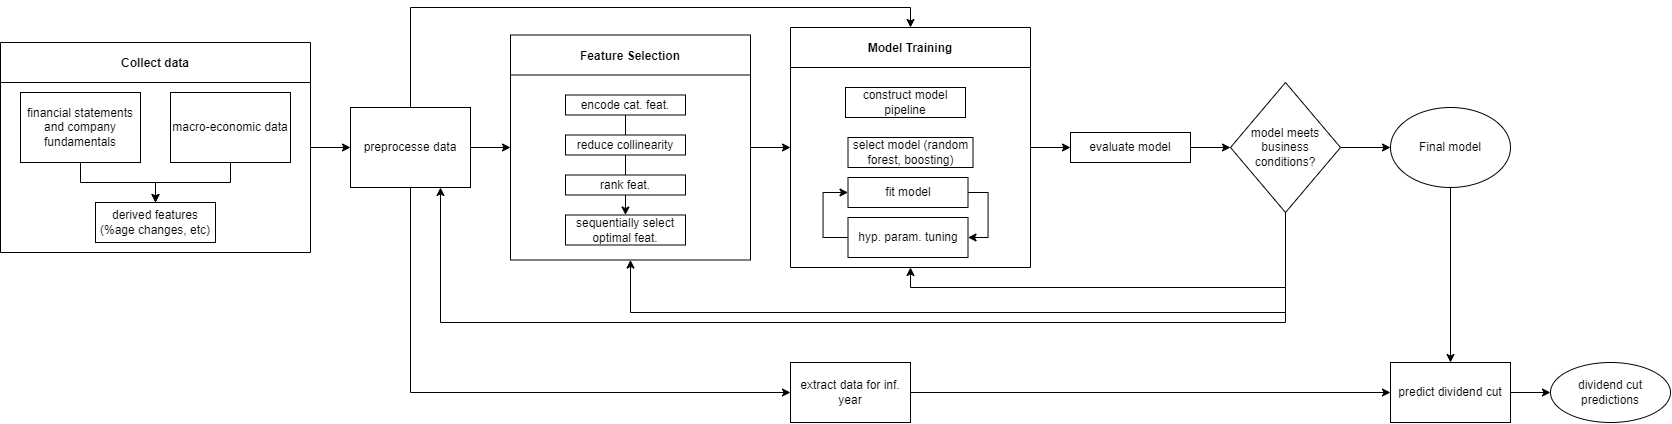

The diagram above was exported from draw.io. Its source (the exported page's mxGraphModel, read from the mxfile embedded in the PNG):
<mxGraphModel dx="1479" dy="1937" grid="1" gridSize="10" guides="1" tooltips="1" connect="1" arrows="1" fold="1" page="1" pageScale="1" pageWidth="850" pageHeight="1100" math="0" shadow="0">
  <root>
    <mxCell id="0" />
    <mxCell id="1" parent="0" />
    <mxCell id="2" style="edgeStyle=orthogonalEdgeStyle;rounded=0;orthogonalLoop=1;jettySize=auto;html=1;entryX=0;entryY=0.5;entryDx=0;entryDy=0;" edge="1" source="3" target="12" parent="1">
      <mxGeometry relative="1" as="geometry" />
    </mxCell>
    <mxCell id="3" value="Collect data" style="swimlane;startSize=40;" vertex="1" parent="1">
      <mxGeometry x="-350" y="520" width="310" height="210" as="geometry">
        <mxRectangle x="-310" y="510" width="110" height="40" as="alternateBounds" />
      </mxGeometry>
    </mxCell>
    <mxCell id="4" style="edgeStyle=orthogonalEdgeStyle;rounded=0;orthogonalLoop=1;jettySize=auto;html=1;" edge="1" parent="3" source="5" target="8">
      <mxGeometry relative="1" as="geometry" />
    </mxCell>
    <mxCell id="5" value="financial statements and company fundamentals" style="rounded=0;whiteSpace=wrap;html=1;" vertex="1" parent="3">
      <mxGeometry x="20" y="50" width="120" height="70" as="geometry" />
    </mxCell>
    <mxCell id="6" style="edgeStyle=orthogonalEdgeStyle;rounded=0;orthogonalLoop=1;jettySize=auto;html=1;" edge="1" parent="3" source="7" target="8">
      <mxGeometry relative="1" as="geometry" />
    </mxCell>
    <mxCell id="7" value="macro-economic data" style="rounded=0;whiteSpace=wrap;html=1;" vertex="1" parent="3">
      <mxGeometry x="170" y="50" width="120" height="70" as="geometry" />
    </mxCell>
    <mxCell id="8" value="derived features (%age changes, etc)" style="rounded=0;whiteSpace=wrap;html=1;" vertex="1" parent="3">
      <mxGeometry x="95" y="160" width="120" height="40" as="geometry" />
    </mxCell>
    <mxCell id="9" style="edgeStyle=orthogonalEdgeStyle;rounded=0;orthogonalLoop=1;jettySize=auto;html=1;entryX=0;entryY=0.5;entryDx=0;entryDy=0;" edge="1" source="12" target="14" parent="1">
      <mxGeometry relative="1" as="geometry" />
    </mxCell>
    <mxCell id="10" style="edgeStyle=orthogonalEdgeStyle;rounded=0;orthogonalLoop=1;jettySize=auto;html=1;entryX=0.5;entryY=0;entryDx=0;entryDy=0;" edge="1" source="12" target="21" parent="1">
      <mxGeometry relative="1" as="geometry">
        <Array as="points">
          <mxPoint x="60" y="485" />
          <mxPoint x="560" y="485" />
        </Array>
      </mxGeometry>
    </mxCell>
    <mxCell id="11" style="edgeStyle=orthogonalEdgeStyle;rounded=0;orthogonalLoop=1;jettySize=auto;html=1;entryX=0;entryY=0.5;entryDx=0;entryDy=0;" edge="1" source="12" target="38" parent="1">
      <mxGeometry relative="1" as="geometry">
        <Array as="points">
          <mxPoint x="60" y="870" />
        </Array>
      </mxGeometry>
    </mxCell>
    <mxCell id="12" value="preprocesse data" style="rounded=0;whiteSpace=wrap;html=1;" vertex="1" parent="1">
      <mxGeometry y="585" width="120" height="80" as="geometry" />
    </mxCell>
    <mxCell id="13" style="edgeStyle=orthogonalEdgeStyle;rounded=0;orthogonalLoop=1;jettySize=auto;html=1;entryX=0;entryY=0.5;entryDx=0;entryDy=0;" edge="1" source="14" target="21" parent="1">
      <mxGeometry relative="1" as="geometry" />
    </mxCell>
    <mxCell id="14" value="Feature Selection" style="swimlane;startSize=40;" vertex="1" parent="1">
      <mxGeometry x="160" y="512.5" width="240" height="225" as="geometry">
        <mxRectangle x="430" y="500" width="110" height="40" as="alternateBounds" />
      </mxGeometry>
    </mxCell>
    <mxCell id="15" value="" style="edgeStyle=orthogonalEdgeStyle;rounded=0;orthogonalLoop=1;jettySize=auto;html=1;" edge="1" parent="14" source="16" target="19">
      <mxGeometry relative="1" as="geometry" />
    </mxCell>
    <mxCell id="16" value="encode cat. feat." style="rounded=0;whiteSpace=wrap;html=1;" vertex="1" parent="14">
      <mxGeometry x="55" y="60" width="120" height="20" as="geometry" />
    </mxCell>
    <mxCell id="17" value="reduce collinearity" style="rounded=0;whiteSpace=wrap;html=1;" vertex="1" parent="14">
      <mxGeometry x="55" y="100" width="120" height="20" as="geometry" />
    </mxCell>
    <mxCell id="18" value="rank feat." style="rounded=0;whiteSpace=wrap;html=1;" vertex="1" parent="14">
      <mxGeometry x="55" y="140" width="120" height="20" as="geometry" />
    </mxCell>
    <mxCell id="19" value="sequentially select optimal feat." style="rounded=0;whiteSpace=wrap;html=1;" vertex="1" parent="14">
      <mxGeometry x="55" y="180" width="120" height="30" as="geometry" />
    </mxCell>
    <mxCell id="20" style="edgeStyle=orthogonalEdgeStyle;rounded=0;orthogonalLoop=1;jettySize=auto;html=1;entryX=0;entryY=0.5;entryDx=0;entryDy=0;" edge="1" source="21" target="29" parent="1">
      <mxGeometry relative="1" as="geometry" />
    </mxCell>
    <mxCell id="21" value="Model Training" style="swimlane;startSize=40;" vertex="1" parent="1">
      <mxGeometry x="440" y="505" width="240" height="240" as="geometry">
        <mxRectangle x="430" y="500" width="110" height="40" as="alternateBounds" />
      </mxGeometry>
    </mxCell>
    <mxCell id="22" value="construct model pipeline" style="rounded=0;whiteSpace=wrap;html=1;" vertex="1" parent="21">
      <mxGeometry x="55" y="60" width="120" height="30" as="geometry" />
    </mxCell>
    <mxCell id="23" value="select model (random forest, boosting)" style="rounded=0;whiteSpace=wrap;html=1;" vertex="1" parent="21">
      <mxGeometry x="57.5" y="110" width="125" height="30" as="geometry" />
    </mxCell>
    <mxCell id="24" style="edgeStyle=orthogonalEdgeStyle;rounded=0;orthogonalLoop=1;jettySize=auto;html=1;entryX=1;entryY=0.5;entryDx=0;entryDy=0;" edge="1" parent="21" source="25" target="27">
      <mxGeometry relative="1" as="geometry">
        <mxPoint x="182.5" y="200" as="targetPoint" />
        <Array as="points">
          <mxPoint x="197.5" y="165" />
          <mxPoint x="197.5" y="210" />
        </Array>
      </mxGeometry>
    </mxCell>
    <mxCell id="25" value="fit model" style="rounded=0;whiteSpace=wrap;html=1;" vertex="1" parent="21">
      <mxGeometry x="57.5" y="150" width="120" height="30" as="geometry" />
    </mxCell>
    <mxCell id="26" style="edgeStyle=orthogonalEdgeStyle;rounded=0;orthogonalLoop=1;jettySize=auto;html=1;entryX=0;entryY=0.5;entryDx=0;entryDy=0;" edge="1" parent="21" source="27" target="25">
      <mxGeometry relative="1" as="geometry">
        <Array as="points">
          <mxPoint x="32.5" y="210" />
          <mxPoint x="32.5" y="165" />
        </Array>
      </mxGeometry>
    </mxCell>
    <mxCell id="27" value="hyp. param. tuning" style="rounded=0;whiteSpace=wrap;html=1;" vertex="1" parent="21">
      <mxGeometry x="57.5" y="190" width="120" height="40" as="geometry" />
    </mxCell>
    <mxCell id="28" style="edgeStyle=orthogonalEdgeStyle;rounded=0;orthogonalLoop=1;jettySize=auto;html=1;entryX=0;entryY=0.5;entryDx=0;entryDy=0;" edge="1" source="29" target="34" parent="1">
      <mxGeometry relative="1" as="geometry" />
    </mxCell>
    <mxCell id="29" value="evaluate model" style="rounded=0;whiteSpace=wrap;html=1;" vertex="1" parent="1">
      <mxGeometry x="720" y="610" width="120" height="30" as="geometry" />
    </mxCell>
    <mxCell id="30" value="" style="edgeStyle=orthogonalEdgeStyle;rounded=0;orthogonalLoop=1;jettySize=auto;html=1;" edge="1" source="34" target="36" parent="1">
      <mxGeometry relative="1" as="geometry" />
    </mxCell>
    <mxCell id="31" style="edgeStyle=orthogonalEdgeStyle;rounded=0;orthogonalLoop=1;jettySize=auto;html=1;entryX=0.75;entryY=1;entryDx=0;entryDy=0;" edge="1" source="34" target="12" parent="1">
      <mxGeometry relative="1" as="geometry">
        <Array as="points">
          <mxPoint x="935" y="800" />
          <mxPoint x="90" y="800" />
        </Array>
      </mxGeometry>
    </mxCell>
    <mxCell id="32" style="edgeStyle=orthogonalEdgeStyle;rounded=0;orthogonalLoop=1;jettySize=auto;html=1;entryX=0.5;entryY=1;entryDx=0;entryDy=0;" edge="1" source="34" target="14" parent="1">
      <mxGeometry relative="1" as="geometry">
        <Array as="points">
          <mxPoint x="935" y="790" />
          <mxPoint x="280" y="790" />
        </Array>
      </mxGeometry>
    </mxCell>
    <mxCell id="33" style="edgeStyle=orthogonalEdgeStyle;rounded=0;orthogonalLoop=1;jettySize=auto;html=1;entryX=0.5;entryY=1;entryDx=0;entryDy=0;" edge="1" source="34" target="21" parent="1">
      <mxGeometry relative="1" as="geometry">
        <Array as="points">
          <mxPoint x="935" y="765" />
          <mxPoint x="560" y="765" />
        </Array>
      </mxGeometry>
    </mxCell>
    <mxCell id="34" value="model meets business conditions?" style="rhombus;whiteSpace=wrap;html=1;" vertex="1" parent="1">
      <mxGeometry x="880" y="560" width="110" height="130" as="geometry" />
    </mxCell>
    <mxCell id="35" style="edgeStyle=orthogonalEdgeStyle;rounded=0;orthogonalLoop=1;jettySize=auto;html=1;entryX=0.5;entryY=0;entryDx=0;entryDy=0;" edge="1" source="36" target="40" parent="1">
      <mxGeometry relative="1" as="geometry" />
    </mxCell>
    <mxCell id="36" value="Final model" style="ellipse;whiteSpace=wrap;html=1;" vertex="1" parent="1">
      <mxGeometry x="1040" y="585" width="120" height="80" as="geometry" />
    </mxCell>
    <mxCell id="37" value="" style="edgeStyle=orthogonalEdgeStyle;rounded=0;orthogonalLoop=1;jettySize=auto;html=1;" edge="1" source="38" target="40" parent="1">
      <mxGeometry relative="1" as="geometry" />
    </mxCell>
    <mxCell id="38" value="extract data for inf. year" style="rounded=0;whiteSpace=wrap;html=1;" vertex="1" parent="1">
      <mxGeometry x="440" y="840" width="120" height="60" as="geometry" />
    </mxCell>
    <mxCell id="39" value="" style="edgeStyle=orthogonalEdgeStyle;rounded=0;orthogonalLoop=1;jettySize=auto;html=1;" edge="1" source="40" target="41" parent="1">
      <mxGeometry relative="1" as="geometry" />
    </mxCell>
    <mxCell id="40" value="predict dividend cut" style="rounded=0;whiteSpace=wrap;html=1;" vertex="1" parent="1">
      <mxGeometry x="1040" y="840" width="120" height="60" as="geometry" />
    </mxCell>
    <mxCell id="41" value="dividend cut predictions" style="ellipse;whiteSpace=wrap;html=1;" vertex="1" parent="1">
      <mxGeometry x="1200" y="840" width="120" height="60" as="geometry" />
    </mxCell>
  </root>
</mxGraphModel>